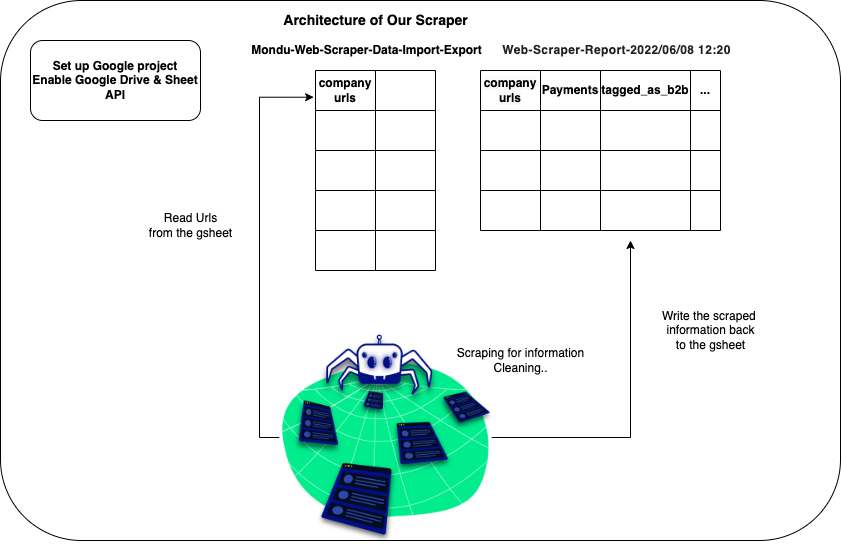

The diagram above was exported from draw.io. Its source (the exported page's mxGraphModel, read from the mxfile embedded in the PNG):
<mxGraphModel dx="1105" dy="581" grid="1" gridSize="10" guides="1" tooltips="1" connect="1" arrows="1" fold="1" page="1" pageScale="1" pageWidth="827" pageHeight="1169" math="0" shadow="0">
  <root>
    <mxCell id="0" />
    <mxCell id="1" parent="0" />
    <mxCell id="BK9s_rzx-r5EUEut5UqT-12" value="" style="shape=table;startSize=0;container=1;collapsible=0;childLayout=tableLayout;" vertex="1" parent="1">
      <mxGeometry x="325" y="70" width="120" height="200" as="geometry" />
    </mxCell>
    <mxCell id="BK9s_rzx-r5EUEut5UqT-13" value="" style="shape=tableRow;horizontal=0;startSize=0;swimlaneHead=0;swimlaneBody=0;top=0;left=0;bottom=0;right=0;collapsible=0;dropTarget=0;fillColor=none;points=[[0,0.5],[1,0.5]];portConstraint=eastwest;" vertex="1" parent="BK9s_rzx-r5EUEut5UqT-12">
      <mxGeometry width="120" height="40" as="geometry" />
    </mxCell>
    <mxCell id="BK9s_rzx-r5EUEut5UqT-14" value="&lt;b&gt;company urls&lt;/b&gt;" style="shape=partialRectangle;html=1;whiteSpace=wrap;connectable=0;overflow=hidden;fillColor=none;top=0;left=0;bottom=0;right=0;pointerEvents=1;" vertex="1" parent="BK9s_rzx-r5EUEut5UqT-13">
      <mxGeometry width="60" height="40" as="geometry">
        <mxRectangle width="60" height="40" as="alternateBounds" />
      </mxGeometry>
    </mxCell>
    <mxCell id="BK9s_rzx-r5EUEut5UqT-15" value="" style="shape=partialRectangle;html=1;whiteSpace=wrap;connectable=0;overflow=hidden;fillColor=none;top=0;left=0;bottom=0;right=0;pointerEvents=1;" vertex="1" parent="BK9s_rzx-r5EUEut5UqT-13">
      <mxGeometry x="60" width="60" height="40" as="geometry">
        <mxRectangle width="60" height="40" as="alternateBounds" />
      </mxGeometry>
    </mxCell>
    <mxCell id="BK9s_rzx-r5EUEut5UqT-16" value="" style="shape=tableRow;horizontal=0;startSize=0;swimlaneHead=0;swimlaneBody=0;top=0;left=0;bottom=0;right=0;collapsible=0;dropTarget=0;fillColor=none;points=[[0,0.5],[1,0.5]];portConstraint=eastwest;" vertex="1" parent="BK9s_rzx-r5EUEut5UqT-12">
      <mxGeometry y="40" width="120" height="40" as="geometry" />
    </mxCell>
    <mxCell id="BK9s_rzx-r5EUEut5UqT-17" value="" style="shape=partialRectangle;html=1;whiteSpace=wrap;connectable=0;overflow=hidden;fillColor=none;top=0;left=0;bottom=0;right=0;pointerEvents=1;" vertex="1" parent="BK9s_rzx-r5EUEut5UqT-16">
      <mxGeometry width="60" height="40" as="geometry">
        <mxRectangle width="60" height="40" as="alternateBounds" />
      </mxGeometry>
    </mxCell>
    <mxCell id="BK9s_rzx-r5EUEut5UqT-18" value="" style="shape=partialRectangle;html=1;whiteSpace=wrap;connectable=0;overflow=hidden;fillColor=none;top=0;left=0;bottom=0;right=0;pointerEvents=1;" vertex="1" parent="BK9s_rzx-r5EUEut5UqT-16">
      <mxGeometry x="60" width="60" height="40" as="geometry">
        <mxRectangle width="60" height="40" as="alternateBounds" />
      </mxGeometry>
    </mxCell>
    <mxCell id="BK9s_rzx-r5EUEut5UqT-19" value="" style="shape=tableRow;horizontal=0;startSize=0;swimlaneHead=0;swimlaneBody=0;top=0;left=0;bottom=0;right=0;collapsible=0;dropTarget=0;fillColor=none;points=[[0,0.5],[1,0.5]];portConstraint=eastwest;" vertex="1" parent="BK9s_rzx-r5EUEut5UqT-12">
      <mxGeometry y="80" width="120" height="40" as="geometry" />
    </mxCell>
    <mxCell id="BK9s_rzx-r5EUEut5UqT-20" value="" style="shape=partialRectangle;html=1;whiteSpace=wrap;connectable=0;overflow=hidden;fillColor=none;top=0;left=0;bottom=0;right=0;pointerEvents=1;" vertex="1" parent="BK9s_rzx-r5EUEut5UqT-19">
      <mxGeometry width="60" height="40" as="geometry">
        <mxRectangle width="60" height="40" as="alternateBounds" />
      </mxGeometry>
    </mxCell>
    <mxCell id="BK9s_rzx-r5EUEut5UqT-21" value="" style="shape=partialRectangle;html=1;whiteSpace=wrap;connectable=0;overflow=hidden;fillColor=none;top=0;left=0;bottom=0;right=0;pointerEvents=1;" vertex="1" parent="BK9s_rzx-r5EUEut5UqT-19">
      <mxGeometry x="60" width="60" height="40" as="geometry">
        <mxRectangle width="60" height="40" as="alternateBounds" />
      </mxGeometry>
    </mxCell>
    <mxCell id="BK9s_rzx-r5EUEut5UqT-22" value="" style="shape=tableRow;horizontal=0;startSize=0;swimlaneHead=0;swimlaneBody=0;top=0;left=0;bottom=0;right=0;collapsible=0;dropTarget=0;fillColor=none;points=[[0,0.5],[1,0.5]];portConstraint=eastwest;" vertex="1" parent="BK9s_rzx-r5EUEut5UqT-12">
      <mxGeometry y="120" width="120" height="40" as="geometry" />
    </mxCell>
    <mxCell id="BK9s_rzx-r5EUEut5UqT-23" value="" style="shape=partialRectangle;html=1;whiteSpace=wrap;connectable=0;overflow=hidden;fillColor=none;top=0;left=0;bottom=0;right=0;pointerEvents=1;" vertex="1" parent="BK9s_rzx-r5EUEut5UqT-22">
      <mxGeometry width="60" height="40" as="geometry">
        <mxRectangle width="60" height="40" as="alternateBounds" />
      </mxGeometry>
    </mxCell>
    <mxCell id="BK9s_rzx-r5EUEut5UqT-24" value="" style="shape=partialRectangle;html=1;whiteSpace=wrap;connectable=0;overflow=hidden;fillColor=none;top=0;left=0;bottom=0;right=0;pointerEvents=1;" vertex="1" parent="BK9s_rzx-r5EUEut5UqT-22">
      <mxGeometry x="60" width="60" height="40" as="geometry">
        <mxRectangle width="60" height="40" as="alternateBounds" />
      </mxGeometry>
    </mxCell>
    <mxCell id="BK9s_rzx-r5EUEut5UqT-25" value="" style="shape=tableRow;horizontal=0;startSize=0;swimlaneHead=0;swimlaneBody=0;top=0;left=0;bottom=0;right=0;collapsible=0;dropTarget=0;fillColor=none;points=[[0,0.5],[1,0.5]];portConstraint=eastwest;" vertex="1" parent="BK9s_rzx-r5EUEut5UqT-12">
      <mxGeometry y="160" width="120" height="40" as="geometry" />
    </mxCell>
    <mxCell id="BK9s_rzx-r5EUEut5UqT-26" value="" style="shape=partialRectangle;html=1;whiteSpace=wrap;connectable=0;overflow=hidden;fillColor=none;top=0;left=0;bottom=0;right=0;pointerEvents=1;" vertex="1" parent="BK9s_rzx-r5EUEut5UqT-25">
      <mxGeometry width="60" height="40" as="geometry">
        <mxRectangle width="60" height="40" as="alternateBounds" />
      </mxGeometry>
    </mxCell>
    <mxCell id="BK9s_rzx-r5EUEut5UqT-27" value="" style="shape=partialRectangle;html=1;whiteSpace=wrap;connectable=0;overflow=hidden;fillColor=none;top=0;left=0;bottom=0;right=0;pointerEvents=1;" vertex="1" parent="BK9s_rzx-r5EUEut5UqT-25">
      <mxGeometry x="60" width="60" height="40" as="geometry">
        <mxRectangle width="60" height="40" as="alternateBounds" />
      </mxGeometry>
    </mxCell>
    <mxCell id="BK9s_rzx-r5EUEut5UqT-28" value="&lt;b&gt;Mondu-Web-Scraper-Data-Import-Export&lt;/b&gt;" style="text;html=1;align=center;verticalAlign=middle;resizable=0;points=[];autosize=1;strokeColor=none;fillColor=none;" vertex="1" parent="1">
      <mxGeometry x="251.16" y="40" width="250" height="20" as="geometry" />
    </mxCell>
    <mxCell id="BK9s_rzx-r5EUEut5UqT-30" value="&lt;b&gt;Set up Google project&lt;br&gt;Enable Google Drive &amp;amp; Sheet API&lt;/b&gt;" style="rounded=1;whiteSpace=wrap;html=1;" vertex="1" parent="1">
      <mxGeometry x="40" y="40" width="170" height="80" as="geometry" />
    </mxCell>
    <mxCell id="BK9s_rzx-r5EUEut5UqT-37" style="edgeStyle=orthogonalEdgeStyle;rounded=0;orthogonalLoop=1;jettySize=auto;html=1;exitX=0;exitY=0.5;exitDx=0;exitDy=0;entryX=-0.015;entryY=0.668;entryDx=0;entryDy=0;entryPerimeter=0;" edge="1" parent="1" source="BK9s_rzx-r5EUEut5UqT-31" target="BK9s_rzx-r5EUEut5UqT-13">
      <mxGeometry relative="1" as="geometry">
        <Array as="points">
          <mxPoint x="269" y="437" />
          <mxPoint x="269" y="97" />
        </Array>
      </mxGeometry>
    </mxCell>
    <mxCell id="BK9s_rzx-r5EUEut5UqT-76" style="edgeStyle=orthogonalEdgeStyle;rounded=0;orthogonalLoop=1;jettySize=auto;html=1;exitX=1;exitY=0.5;exitDx=0;exitDy=0;" edge="1" parent="1" source="BK9s_rzx-r5EUEut5UqT-31">
      <mxGeometry relative="1" as="geometry">
        <mxPoint x="640" y="240" as="targetPoint" />
      </mxGeometry>
    </mxCell>
    <mxCell id="BK9s_rzx-r5EUEut5UqT-31" value="" style="shape=image;verticalLabelPosition=bottom;labelBackgroundColor=default;verticalAlign=top;aspect=fixed;imageAspect=0;image=data:image/png,(base64 omitted: 45712 chars);" vertex="1" parent="1">
      <mxGeometry x="288.83" y="330" width="212.33" height="214" as="geometry" />
    </mxCell>
    <mxCell id="BK9s_rzx-r5EUEut5UqT-38" value="Read Urls&lt;br&gt;from the gsheet" style="text;html=1;align=center;verticalAlign=middle;resizable=0;points=[];autosize=1;strokeColor=none;fillColor=none;" vertex="1" parent="1">
      <mxGeometry x="150" y="210" width="100" height="30" as="geometry" />
    </mxCell>
    <mxCell id="BK9s_rzx-r5EUEut5UqT-55" value="" style="shape=table;startSize=0;container=1;collapsible=0;childLayout=tableLayout;" vertex="1" parent="1">
      <mxGeometry x="489.99999999999994" y="70" width="240" height="160" as="geometry" />
    </mxCell>
    <mxCell id="BK9s_rzx-r5EUEut5UqT-56" value="" style="shape=tableRow;horizontal=0;startSize=0;swimlaneHead=0;swimlaneBody=0;top=0;left=0;bottom=0;right=0;collapsible=0;dropTarget=0;fillColor=none;points=[[0,0.5],[1,0.5]];portConstraint=eastwest;" vertex="1" parent="BK9s_rzx-r5EUEut5UqT-55">
      <mxGeometry width="240" height="40" as="geometry" />
    </mxCell>
    <mxCell id="BK9s_rzx-r5EUEut5UqT-57" value="&lt;meta charset=&quot;utf-8&quot;&gt;&lt;b style=&quot;color: rgb(0, 0, 0); font-family: Helvetica; font-size: 12px; font-style: normal; font-variant-ligatures: normal; font-variant-caps: normal; letter-spacing: normal; orphans: 2; text-align: center; text-indent: 0px; text-transform: none; widows: 2; word-spacing: 0px; -webkit-text-stroke-width: 0px; background-color: rgb(248, 249, 250); text-decoration-thickness: initial; text-decoration-style: initial; text-decoration-color: initial;&quot;&gt;company urls&lt;/b&gt;" style="shape=partialRectangle;html=1;whiteSpace=wrap;connectable=0;overflow=hidden;fillColor=none;top=0;left=0;bottom=0;right=0;pointerEvents=1;" vertex="1" parent="BK9s_rzx-r5EUEut5UqT-56">
      <mxGeometry width="60" height="40" as="geometry">
        <mxRectangle width="60" height="40" as="alternateBounds" />
      </mxGeometry>
    </mxCell>
    <mxCell id="BK9s_rzx-r5EUEut5UqT-58" value="&lt;b&gt;Payments&lt;/b&gt;" style="shape=partialRectangle;html=1;whiteSpace=wrap;connectable=0;overflow=hidden;fillColor=none;top=0;left=0;bottom=0;right=0;pointerEvents=1;" vertex="1" parent="BK9s_rzx-r5EUEut5UqT-56">
      <mxGeometry x="60" width="60" height="40" as="geometry">
        <mxRectangle width="60" height="40" as="alternateBounds" />
      </mxGeometry>
    </mxCell>
    <mxCell id="BK9s_rzx-r5EUEut5UqT-59" value="&lt;b&gt;tagged_as_b2b&lt;/b&gt;" style="shape=partialRectangle;html=1;whiteSpace=wrap;connectable=0;overflow=hidden;fillColor=none;top=0;left=0;bottom=0;right=0;pointerEvents=1;" vertex="1" parent="BK9s_rzx-r5EUEut5UqT-56">
      <mxGeometry x="120" width="90" height="40" as="geometry">
        <mxRectangle width="90" height="40" as="alternateBounds" />
      </mxGeometry>
    </mxCell>
    <mxCell id="BK9s_rzx-r5EUEut5UqT-60" value="&lt;b&gt;...&lt;/b&gt;" style="shape=partialRectangle;html=1;whiteSpace=wrap;connectable=0;overflow=hidden;fillColor=none;top=0;left=0;bottom=0;right=0;pointerEvents=1;" vertex="1" parent="BK9s_rzx-r5EUEut5UqT-56">
      <mxGeometry x="210" width="30" height="40" as="geometry">
        <mxRectangle width="30" height="40" as="alternateBounds" />
      </mxGeometry>
    </mxCell>
    <mxCell id="BK9s_rzx-r5EUEut5UqT-61" value="" style="shape=tableRow;horizontal=0;startSize=0;swimlaneHead=0;swimlaneBody=0;top=0;left=0;bottom=0;right=0;collapsible=0;dropTarget=0;fillColor=none;points=[[0,0.5],[1,0.5]];portConstraint=eastwest;" vertex="1" parent="BK9s_rzx-r5EUEut5UqT-55">
      <mxGeometry y="40" width="240" height="40" as="geometry" />
    </mxCell>
    <mxCell id="BK9s_rzx-r5EUEut5UqT-62" value="" style="shape=partialRectangle;html=1;whiteSpace=wrap;connectable=0;overflow=hidden;fillColor=none;top=0;left=0;bottom=0;right=0;pointerEvents=1;" vertex="1" parent="BK9s_rzx-r5EUEut5UqT-61">
      <mxGeometry width="60" height="40" as="geometry">
        <mxRectangle width="60" height="40" as="alternateBounds" />
      </mxGeometry>
    </mxCell>
    <mxCell id="BK9s_rzx-r5EUEut5UqT-63" value="" style="shape=partialRectangle;html=1;whiteSpace=wrap;connectable=0;overflow=hidden;fillColor=none;top=0;left=0;bottom=0;right=0;pointerEvents=1;" vertex="1" parent="BK9s_rzx-r5EUEut5UqT-61">
      <mxGeometry x="60" width="60" height="40" as="geometry">
        <mxRectangle width="60" height="40" as="alternateBounds" />
      </mxGeometry>
    </mxCell>
    <mxCell id="BK9s_rzx-r5EUEut5UqT-64" value="" style="shape=partialRectangle;html=1;whiteSpace=wrap;connectable=0;overflow=hidden;fillColor=none;top=0;left=0;bottom=0;right=0;pointerEvents=1;" vertex="1" parent="BK9s_rzx-r5EUEut5UqT-61">
      <mxGeometry x="120" width="90" height="40" as="geometry">
        <mxRectangle width="90" height="40" as="alternateBounds" />
      </mxGeometry>
    </mxCell>
    <mxCell id="BK9s_rzx-r5EUEut5UqT-65" value="" style="shape=partialRectangle;html=1;whiteSpace=wrap;connectable=0;overflow=hidden;fillColor=none;top=0;left=0;bottom=0;right=0;pointerEvents=1;" vertex="1" parent="BK9s_rzx-r5EUEut5UqT-61">
      <mxGeometry x="210" width="30" height="40" as="geometry">
        <mxRectangle width="30" height="40" as="alternateBounds" />
      </mxGeometry>
    </mxCell>
    <mxCell id="BK9s_rzx-r5EUEut5UqT-66" value="" style="shape=tableRow;horizontal=0;startSize=0;swimlaneHead=0;swimlaneBody=0;top=0;left=0;bottom=0;right=0;collapsible=0;dropTarget=0;fillColor=none;points=[[0,0.5],[1,0.5]];portConstraint=eastwest;" vertex="1" parent="BK9s_rzx-r5EUEut5UqT-55">
      <mxGeometry y="80" width="240" height="40" as="geometry" />
    </mxCell>
    <mxCell id="BK9s_rzx-r5EUEut5UqT-67" value="" style="shape=partialRectangle;html=1;whiteSpace=wrap;connectable=0;overflow=hidden;fillColor=none;top=0;left=0;bottom=0;right=0;pointerEvents=1;" vertex="1" parent="BK9s_rzx-r5EUEut5UqT-66">
      <mxGeometry width="60" height="40" as="geometry">
        <mxRectangle width="60" height="40" as="alternateBounds" />
      </mxGeometry>
    </mxCell>
    <mxCell id="BK9s_rzx-r5EUEut5UqT-68" value="" style="shape=partialRectangle;html=1;whiteSpace=wrap;connectable=0;overflow=hidden;fillColor=none;top=0;left=0;bottom=0;right=0;pointerEvents=1;" vertex="1" parent="BK9s_rzx-r5EUEut5UqT-66">
      <mxGeometry x="60" width="60" height="40" as="geometry">
        <mxRectangle width="60" height="40" as="alternateBounds" />
      </mxGeometry>
    </mxCell>
    <mxCell id="BK9s_rzx-r5EUEut5UqT-69" value="" style="shape=partialRectangle;html=1;whiteSpace=wrap;connectable=0;overflow=hidden;fillColor=none;top=0;left=0;bottom=0;right=0;pointerEvents=1;" vertex="1" parent="BK9s_rzx-r5EUEut5UqT-66">
      <mxGeometry x="120" width="90" height="40" as="geometry">
        <mxRectangle width="90" height="40" as="alternateBounds" />
      </mxGeometry>
    </mxCell>
    <mxCell id="BK9s_rzx-r5EUEut5UqT-70" value="" style="shape=partialRectangle;html=1;whiteSpace=wrap;connectable=0;overflow=hidden;fillColor=none;top=0;left=0;bottom=0;right=0;pointerEvents=1;" vertex="1" parent="BK9s_rzx-r5EUEut5UqT-66">
      <mxGeometry x="210" width="30" height="40" as="geometry">
        <mxRectangle width="30" height="40" as="alternateBounds" />
      </mxGeometry>
    </mxCell>
    <mxCell id="BK9s_rzx-r5EUEut5UqT-71" value="" style="shape=tableRow;horizontal=0;startSize=0;swimlaneHead=0;swimlaneBody=0;top=0;left=0;bottom=0;right=0;collapsible=0;dropTarget=0;fillColor=none;points=[[0,0.5],[1,0.5]];portConstraint=eastwest;" vertex="1" parent="BK9s_rzx-r5EUEut5UqT-55">
      <mxGeometry y="120" width="240" height="40" as="geometry" />
    </mxCell>
    <mxCell id="BK9s_rzx-r5EUEut5UqT-72" value="" style="shape=partialRectangle;html=1;whiteSpace=wrap;connectable=0;overflow=hidden;fillColor=none;top=0;left=0;bottom=0;right=0;pointerEvents=1;" vertex="1" parent="BK9s_rzx-r5EUEut5UqT-71">
      <mxGeometry width="60" height="40" as="geometry">
        <mxRectangle width="60" height="40" as="alternateBounds" />
      </mxGeometry>
    </mxCell>
    <mxCell id="BK9s_rzx-r5EUEut5UqT-73" value="" style="shape=partialRectangle;html=1;whiteSpace=wrap;connectable=0;overflow=hidden;fillColor=none;top=0;left=0;bottom=0;right=0;pointerEvents=1;" vertex="1" parent="BK9s_rzx-r5EUEut5UqT-71">
      <mxGeometry x="60" width="60" height="40" as="geometry">
        <mxRectangle width="60" height="40" as="alternateBounds" />
      </mxGeometry>
    </mxCell>
    <mxCell id="BK9s_rzx-r5EUEut5UqT-74" value="" style="shape=partialRectangle;html=1;whiteSpace=wrap;connectable=0;overflow=hidden;fillColor=none;top=0;left=0;bottom=0;right=0;pointerEvents=1;" vertex="1" parent="BK9s_rzx-r5EUEut5UqT-71">
      <mxGeometry x="120" width="90" height="40" as="geometry">
        <mxRectangle width="90" height="40" as="alternateBounds" />
      </mxGeometry>
    </mxCell>
    <mxCell id="BK9s_rzx-r5EUEut5UqT-75" value="" style="shape=partialRectangle;html=1;whiteSpace=wrap;connectable=0;overflow=hidden;fillColor=none;top=0;left=0;bottom=0;right=0;pointerEvents=1;" vertex="1" parent="BK9s_rzx-r5EUEut5UqT-71">
      <mxGeometry x="210" width="30" height="40" as="geometry">
        <mxRectangle width="30" height="40" as="alternateBounds" />
      </mxGeometry>
    </mxCell>
    <mxCell id="BK9s_rzx-r5EUEut5UqT-77" value="Write the scraped &lt;br&gt;information back&lt;br&gt;to the gsheet&lt;br&gt;" style="text;html=1;align=center;verticalAlign=middle;resizable=0;points=[];autosize=1;strokeColor=none;fillColor=none;" vertex="1" parent="1">
      <mxGeometry x="665" y="305" width="110" height="50" as="geometry" />
    </mxCell>
    <mxCell id="BK9s_rzx-r5EUEut5UqT-78" value="&lt;span style=&quot;color: rgb(34, 34, 34); font-family: &amp;quot;Google Sans&amp;quot;, Roboto, RobotoDraft, Helvetica, Arial, sans-serif; letter-spacing: 0.4px; text-align: start; background-color: rgb(255, 255, 255);&quot;&gt;&lt;b style=&quot;&quot;&gt;&lt;font style=&quot;font-size: 12px;&quot;&gt;Web-Scraper-Report-2022/06/08 12:20&lt;/font&gt;&lt;/b&gt;&lt;/span&gt;" style="text;html=1;align=center;verticalAlign=middle;resizable=0;points=[];autosize=1;strokeColor=none;fillColor=none;" vertex="1" parent="1">
      <mxGeometry x="506.15999999999997" y="40" width="240" height="20" as="geometry" />
    </mxCell>
    <mxCell id="BK9s_rzx-r5EUEut5UqT-79" value="" style="rounded=1;whiteSpace=wrap;html=1;fontSize=12;fillColor=none;" vertex="1" parent="1">
      <mxGeometry x="10" width="840" height="540" as="geometry" />
    </mxCell>
    <mxCell id="BK9s_rzx-r5EUEut5UqT-81" value="Scraping for information&lt;br&gt;Cleaning.." style="text;html=1;align=center;verticalAlign=middle;resizable=0;points=[];autosize=1;strokeColor=none;fillColor=none;fontSize=12;" vertex="1" parent="1">
      <mxGeometry x="460" y="345" width="140" height="30" as="geometry" />
    </mxCell>
    <mxCell id="BK9s_rzx-r5EUEut5UqT-82" value="&lt;b&gt;&lt;font style=&quot;font-size: 14px;&quot;&gt;Architecture of Our Scraper&lt;/font&gt;&lt;/b&gt;" style="text;html=1;align=center;verticalAlign=middle;resizable=0;points=[];autosize=1;strokeColor=none;fillColor=none;fontSize=12;" vertex="1" parent="1">
      <mxGeometry x="285" y="10" width="200" height="20" as="geometry" />
    </mxCell>
  </root>
</mxGraphModel>